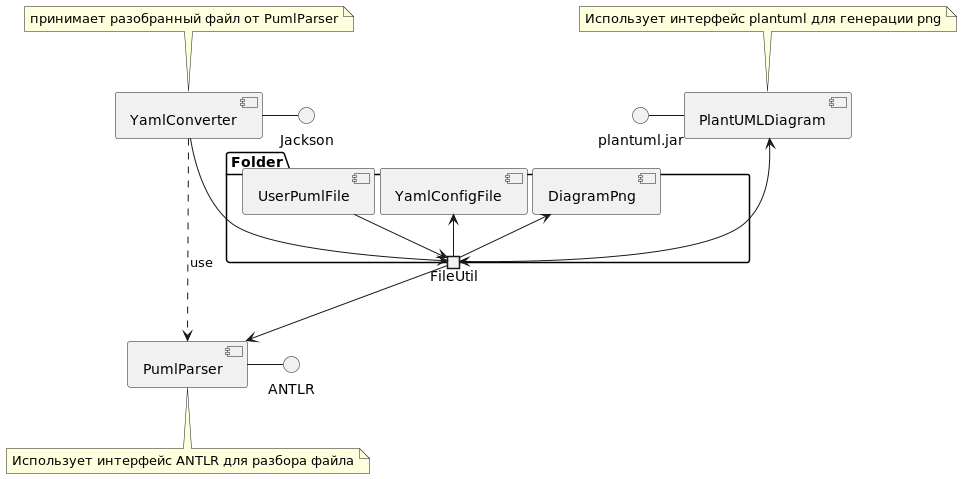

The diagram above was rendered by PlantUML. Its source (embedded in the PNG):
@startuml
'https://plantuml.com/component-diagram

database "Folder" {
    folder "Folder" {
        [DiagramPng]
        [YamlConfigFile]
        [UserPumlFile]
   }
   portout FileUtil
}

[PumlParser]-r-ANTLR
[YamlConverter]-r-Jackson
[YamlConverter] ..> [PumlParser] : use
FileUtil --> [PumlParser]
[PlantUMLDiagram]-l- plantuml.jar
PlantUMLDiagram <--> FileUtil
FileUtil --> [DiagramPng]
[UserPumlFile] --> FileUtil
[YamlConverter] --> FileUtil
FileUtil --> [YamlConfigFile]

note top of [YamlConverter]
    принимает разобранный файл от PumlParser
end note

note bottom of [PumlParser]
    Использует интерфейс ANTLR для разбора файла
end note

note top of [PlantUMLDiagram]
    Использует интерфейс plantuml для генерации png
end note

@enduml